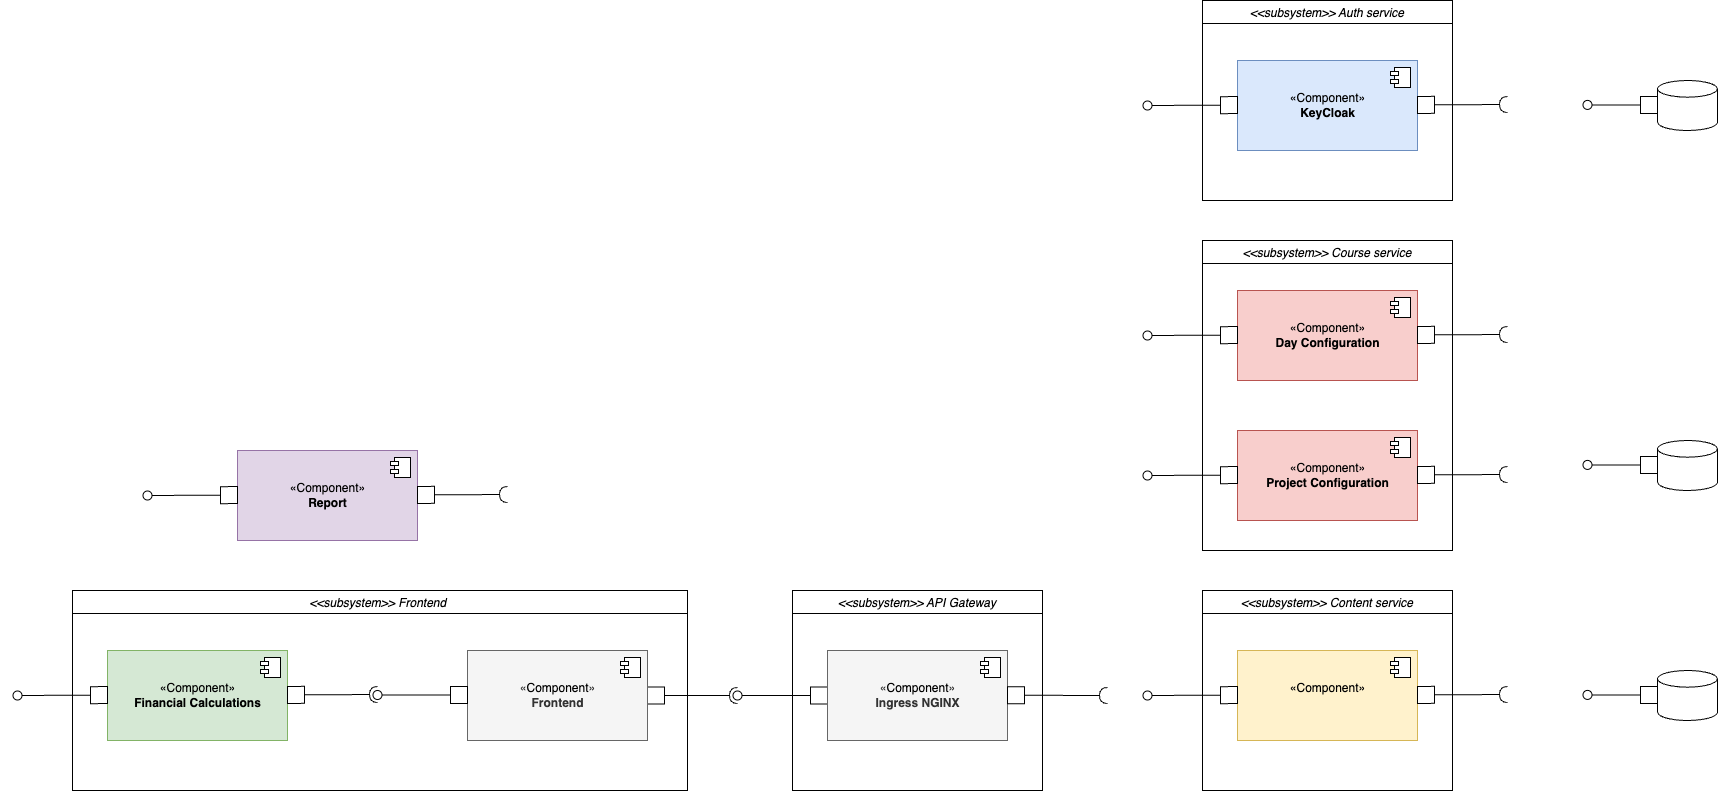

The diagram above was exported from draw.io. Its source (the exported page's mxGraphModel, read from the mxfile embedded in the PNG):
<mxGraphModel dx="2462" dy="2203" grid="1" gridSize="10" guides="1" tooltips="1" connect="1" arrows="1" fold="1" page="1" pageScale="1" pageWidth="850" pageHeight="1100" background="#ffffff" math="0" shadow="0">
  <root>
    <mxCell id="0" />
    <mxCell id="1" parent="0" />
    <mxCell id="2" value="«Component»&lt;br&gt;&lt;b&gt;KeyCloak&lt;/b&gt;" style="html=1;dropTarget=0;fillColor=#dae8fc;strokeColor=#6c8ebf;" parent="1" vertex="1">
      <mxGeometry x="420" y="-20" width="180" height="90" as="geometry" />
    </mxCell>
    <mxCell id="3" value="" style="shape=module;jettyWidth=8;jettyHeight=4;" parent="2" vertex="1">
      <mxGeometry x="1" width="20" height="20" relative="1" as="geometry">
        <mxPoint x="-27" y="7" as="offset" />
      </mxGeometry>
    </mxCell>
    <mxCell id="4" value="«Component»&lt;br&gt;&lt;b&gt;Project Configuration&lt;/b&gt;" style="html=1;dropTarget=0;fillColor=#f8cecc;strokeColor=#b85450;" parent="1" vertex="1">
      <mxGeometry x="420" y="350" width="180" height="90" as="geometry" />
    </mxCell>
    <mxCell id="5" value="" style="shape=module;jettyWidth=8;jettyHeight=4;" parent="4" vertex="1">
      <mxGeometry x="1" width="20" height="20" relative="1" as="geometry">
        <mxPoint x="-27" y="7" as="offset" />
      </mxGeometry>
    </mxCell>
    <mxCell id="6" value="«Component»&lt;div&gt;&lt;br/&gt;&lt;/div&gt;" style="html=1;dropTarget=0;fillColor=#fff2cc;strokeColor=#d6b656;" parent="1" vertex="1">
      <mxGeometry x="420" y="570" width="180" height="90" as="geometry" />
    </mxCell>
    <mxCell id="7" value="" style="shape=module;jettyWidth=8;jettyHeight=4;" parent="6" vertex="1">
      <mxGeometry x="1" width="20" height="20" relative="1" as="geometry">
        <mxPoint x="-27" y="7" as="offset" />
      </mxGeometry>
    </mxCell>
    <mxCell id="8" value="«Component»&lt;br&gt;&lt;b&gt;Financial Calculations&lt;/b&gt;" style="html=1;dropTarget=0;fillColor=#d5e8d4;strokeColor=#82b366;" parent="1" vertex="1">
      <mxGeometry x="-710" y="570" width="180" height="90" as="geometry" />
    </mxCell>
    <mxCell id="9" value="" style="shape=module;jettyWidth=8;jettyHeight=4;" parent="8" vertex="1">
      <mxGeometry x="1" width="20" height="20" relative="1" as="geometry">
        <mxPoint x="-27" y="7" as="offset" />
      </mxGeometry>
    </mxCell>
    <mxCell id="10" value="«Component»&lt;br&gt;&lt;b&gt;Report&lt;/b&gt;" style="html=1;dropTarget=0;fillColor=#e1d5e7;strokeColor=#9673a6;" parent="1" vertex="1">
      <mxGeometry x="-580" y="370" width="180" height="90" as="geometry" />
    </mxCell>
    <mxCell id="11" value="" style="shape=module;jettyWidth=8;jettyHeight=4;" parent="10" vertex="1">
      <mxGeometry x="1" width="20" height="20" relative="1" as="geometry">
        <mxPoint x="-27" y="7" as="offset" />
      </mxGeometry>
    </mxCell>
    <mxCell id="18" style="edgeStyle=none;html=1;endArrow=oval;endFill=0;endSize=9;startSize=15;startArrow=box;startFill=0;" parent="1" source="12" edge="1">
      <mxGeometry relative="1" as="geometry">
        <mxPoint x="-80" y="615" as="targetPoint" />
      </mxGeometry>
    </mxCell>
    <mxCell id="12" value="«&lt;span style=&quot;color: rgb(0, 0, 0);&quot;&gt;Component&lt;/span&gt;»&lt;br&gt;&lt;b&gt;Ingress NGINX&lt;/b&gt;" style="html=1;dropTarget=0;fillColor=#f5f5f5;strokeColor=#666666;fontColor=#333333;" parent="1" vertex="1">
      <mxGeometry x="10" y="570" width="180" height="90" as="geometry" />
    </mxCell>
    <mxCell id="13" value="" style="shape=module;jettyWidth=8;jettyHeight=4;" parent="12" vertex="1">
      <mxGeometry x="1" width="20" height="20" relative="1" as="geometry">
        <mxPoint x="-27" y="7" as="offset" />
      </mxGeometry>
    </mxCell>
    <mxCell id="17" style="edgeStyle=none;html=1;endArrow=halfCircle;endFill=0;startArrow=box;startFill=0;endSize=6;targetPerimeterSpacing=0;sourcePerimeterSpacing=0;startSize=15;" parent="1" source="15" edge="1">
      <mxGeometry relative="1" as="geometry">
        <mxPoint x="-80" y="615" as="targetPoint" />
      </mxGeometry>
    </mxCell>
    <mxCell id="15" value="«&lt;span style=&quot;color: rgb(0, 0, 0);&quot;&gt;Component&lt;/span&gt;»&lt;br&gt;&lt;b&gt;Frontend&lt;/b&gt;" style="html=1;dropTarget=0;fillColor=#f5f5f5;strokeColor=#666666;fontColor=#333333;" parent="1" vertex="1">
      <mxGeometry x="-350" y="570" width="180" height="90" as="geometry" />
    </mxCell>
    <mxCell id="16" value="" style="shape=module;jettyWidth=8;jettyHeight=4;" parent="15" vertex="1">
      <mxGeometry x="1" width="20" height="20" relative="1" as="geometry">
        <mxPoint x="-27" y="7" as="offset" />
      </mxGeometry>
    </mxCell>
    <mxCell id="19" style="edgeStyle=none;html=1;endArrow=halfCircle;endFill=0;startArrow=box;startFill=0;endSize=6;targetPerimeterSpacing=0;sourcePerimeterSpacing=0;startSize=15;" parent="1" edge="1">
      <mxGeometry relative="1" as="geometry">
        <mxPoint x="190" y="614.71" as="sourcePoint" />
        <mxPoint x="290" y="615" as="targetPoint" />
      </mxGeometry>
    </mxCell>
    <mxCell id="20" style="edgeStyle=none;html=1;endArrow=oval;endFill=0;endSize=9;startSize=15;startArrow=box;startFill=0;" parent="1" edge="1">
      <mxGeometry relative="1" as="geometry">
        <mxPoint x="-670" y="415" as="targetPoint" />
        <mxPoint x="-580" y="414.5799999999999" as="sourcePoint" />
      </mxGeometry>
    </mxCell>
    <mxCell id="22" style="edgeStyle=none;html=1;endArrow=oval;endFill=0;endSize=9;startSize=15;startArrow=box;startFill=0;" parent="1" edge="1">
      <mxGeometry relative="1" as="geometry">
        <mxPoint x="-800" y="615" as="targetPoint" />
        <mxPoint x="-710" y="614.58" as="sourcePoint" />
      </mxGeometry>
    </mxCell>
    <mxCell id="23" style="edgeStyle=none;html=1;endArrow=oval;endFill=0;endSize=9;startSize=15;startArrow=box;startFill=0;" parent="1" edge="1">
      <mxGeometry relative="1" as="geometry">
        <mxPoint x="330" y="615" as="targetPoint" />
        <mxPoint x="420" y="614.58" as="sourcePoint" />
      </mxGeometry>
    </mxCell>
    <mxCell id="24" style="edgeStyle=none;html=1;endArrow=oval;endFill=0;endSize=9;startSize=15;startArrow=box;startFill=0;" parent="1" edge="1">
      <mxGeometry relative="1" as="geometry">
        <mxPoint x="330" y="395" as="targetPoint" />
        <mxPoint x="420" y="394.58000000000004" as="sourcePoint" />
      </mxGeometry>
    </mxCell>
    <mxCell id="25" style="edgeStyle=none;html=1;endArrow=oval;endFill=0;endSize=9;startSize=15;startArrow=box;startFill=0;" parent="1" edge="1">
      <mxGeometry relative="1" as="geometry">
        <mxPoint x="330" y="25" as="targetPoint" />
        <mxPoint x="420" y="24.579999999999984" as="sourcePoint" />
      </mxGeometry>
    </mxCell>
    <mxCell id="28" value="" style="strokeWidth=1;html=1;shape=mxgraph.flowchart.database;whiteSpace=wrap;" parent="1" vertex="1">
      <mxGeometry x="840" width="60" height="50" as="geometry" />
    </mxCell>
    <mxCell id="29" value="" style="strokeWidth=1;html=1;shape=mxgraph.flowchart.database;whiteSpace=wrap;" parent="1" vertex="1">
      <mxGeometry x="840" y="360" width="60" height="50" as="geometry" />
    </mxCell>
    <mxCell id="30" value="" style="strokeWidth=1;html=1;shape=mxgraph.flowchart.database;whiteSpace=wrap;" parent="1" vertex="1">
      <mxGeometry x="840" y="590" width="60" height="50" as="geometry" />
    </mxCell>
    <mxCell id="34" style="edgeStyle=none;html=1;endArrow=oval;endFill=0;endSize=9;startSize=15;startArrow=box;startFill=0;" parent="1" edge="1">
      <mxGeometry relative="1" as="geometry">
        <mxPoint x="770" y="614.41" as="targetPoint" />
        <mxPoint x="840" y="614.41" as="sourcePoint" />
      </mxGeometry>
    </mxCell>
    <mxCell id="35" style="edgeStyle=none;html=1;endArrow=oval;endFill=0;endSize=9;startSize=15;startArrow=box;startFill=0;" parent="1" edge="1">
      <mxGeometry relative="1" as="geometry">
        <mxPoint x="770" y="384.40999999999997" as="targetPoint" />
        <mxPoint x="840" y="384.40999999999997" as="sourcePoint" />
      </mxGeometry>
    </mxCell>
    <mxCell id="36" style="edgeStyle=none;html=1;endArrow=oval;endFill=0;endSize=9;startSize=15;startArrow=box;startFill=0;" parent="1" edge="1">
      <mxGeometry relative="1" as="geometry">
        <mxPoint x="770" y="24.40999999999991" as="targetPoint" />
        <mxPoint x="840" y="24.40999999999991" as="sourcePoint" />
      </mxGeometry>
    </mxCell>
    <mxCell id="41" style="edgeStyle=none;html=1;endArrow=halfCircle;endFill=0;startArrow=box;startFill=0;endSize=6;targetPerimeterSpacing=0;sourcePerimeterSpacing=0;startSize=15;" parent="1" edge="1">
      <mxGeometry relative="1" as="geometry">
        <mxPoint x="600" y="24.440000000000282" as="sourcePoint" />
        <mxPoint x="690" y="24" as="targetPoint" />
      </mxGeometry>
    </mxCell>
    <mxCell id="42" style="edgeStyle=none;html=1;endArrow=halfCircle;endFill=0;startArrow=box;startFill=0;endSize=6;targetPerimeterSpacing=0;sourcePerimeterSpacing=0;startSize=15;" parent="1" edge="1">
      <mxGeometry relative="1" as="geometry">
        <mxPoint x="600" y="394.4400000000003" as="sourcePoint" />
        <mxPoint x="690" y="394" as="targetPoint" />
      </mxGeometry>
    </mxCell>
    <mxCell id="43" style="edgeStyle=none;html=1;endArrow=halfCircle;endFill=0;startArrow=box;startFill=0;endSize=6;targetPerimeterSpacing=0;sourcePerimeterSpacing=0;startSize=15;" parent="1" edge="1">
      <mxGeometry relative="1" as="geometry">
        <mxPoint x="600" y="614.4400000000003" as="sourcePoint" />
        <mxPoint x="690" y="614" as="targetPoint" />
      </mxGeometry>
    </mxCell>
    <mxCell id="44" style="edgeStyle=none;html=1;endArrow=halfCircle;endFill=0;startArrow=box;startFill=0;endSize=6;targetPerimeterSpacing=0;sourcePerimeterSpacing=0;startSize=15;" parent="1" edge="1">
      <mxGeometry relative="1" as="geometry">
        <mxPoint x="-530" y="614.4400000000003" as="sourcePoint" />
        <mxPoint x="-440" y="614" as="targetPoint" />
      </mxGeometry>
    </mxCell>
    <mxCell id="45" style="edgeStyle=none;html=1;endArrow=halfCircle;endFill=0;startArrow=box;startFill=0;endSize=6;targetPerimeterSpacing=0;sourcePerimeterSpacing=0;startSize=15;" parent="1" edge="1">
      <mxGeometry relative="1" as="geometry">
        <mxPoint x="-400" y="414.4400000000003" as="sourcePoint" />
        <mxPoint x="-310" y="414" as="targetPoint" />
      </mxGeometry>
    </mxCell>
    <mxCell id="46" style="edgeStyle=none;html=1;endArrow=oval;endFill=0;endSize=9;startSize=15;startArrow=box;startFill=0;" edge="1" parent="1">
      <mxGeometry relative="1" as="geometry">
        <mxPoint x="-440" y="614.5" as="targetPoint" />
        <mxPoint x="-350" y="614.5" as="sourcePoint" />
      </mxGeometry>
    </mxCell>
    <mxCell id="49" value="&lt;&lt;subsystem&gt;&gt; Frontend " style="swimlane;fontStyle=2" vertex="1" parent="1">
      <mxGeometry x="-745" y="510" width="615" height="200" as="geometry" />
    </mxCell>
    <mxCell id="50" value="&lt;&lt;subsystem&gt;&gt; API Gateway" style="swimlane;fontStyle=2" vertex="1" parent="1">
      <mxGeometry x="-25" y="510" width="250" height="200" as="geometry" />
    </mxCell>
    <mxCell id="52" value="&lt;&lt;subsystem&gt;&gt; Content service" style="swimlane;fontStyle=2" vertex="1" parent="1">
      <mxGeometry x="385" y="510" width="250" height="200" as="geometry" />
    </mxCell>
    <mxCell id="53" value="&lt;&lt;subsystem&gt;&gt; Course service" style="swimlane;fontStyle=2;container=0;" vertex="1" parent="1">
      <mxGeometry x="385" y="160" width="250" height="310" as="geometry" />
    </mxCell>
    <mxCell id="54" value="&lt;&lt;subsystem&gt;&gt; Auth service" style="swimlane;fontStyle=2" vertex="1" parent="1">
      <mxGeometry x="385" y="-80" width="250" height="200" as="geometry" />
    </mxCell>
    <mxCell id="55" value="«Component»&lt;br&gt;&lt;b&gt;Day Configuration&lt;/b&gt;" style="html=1;dropTarget=0;fillColor=#f8cecc;strokeColor=#b85450;" vertex="1" parent="1">
      <mxGeometry x="420" y="210" width="180" height="90" as="geometry" />
    </mxCell>
    <mxCell id="56" value="" style="shape=module;jettyWidth=8;jettyHeight=4;" vertex="1" parent="55">
      <mxGeometry x="1" width="20" height="20" relative="1" as="geometry">
        <mxPoint x="-27" y="7" as="offset" />
      </mxGeometry>
    </mxCell>
    <mxCell id="57" style="edgeStyle=none;html=1;endArrow=oval;endFill=0;endSize=9;startSize=15;startArrow=box;startFill=0;" edge="1" parent="1">
      <mxGeometry relative="1" as="geometry">
        <mxPoint x="330" y="255" as="targetPoint" />
        <mxPoint x="420" y="254.58000000000004" as="sourcePoint" />
      </mxGeometry>
    </mxCell>
    <mxCell id="58" style="edgeStyle=none;html=1;endArrow=halfCircle;endFill=0;startArrow=box;startFill=0;endSize=6;targetPerimeterSpacing=0;sourcePerimeterSpacing=0;startSize=15;" edge="1" parent="1">
      <mxGeometry relative="1" as="geometry">
        <mxPoint x="600" y="254.44000000000028" as="sourcePoint" />
        <mxPoint x="690" y="254" as="targetPoint" />
      </mxGeometry>
    </mxCell>
  </root>
</mxGraphModel>